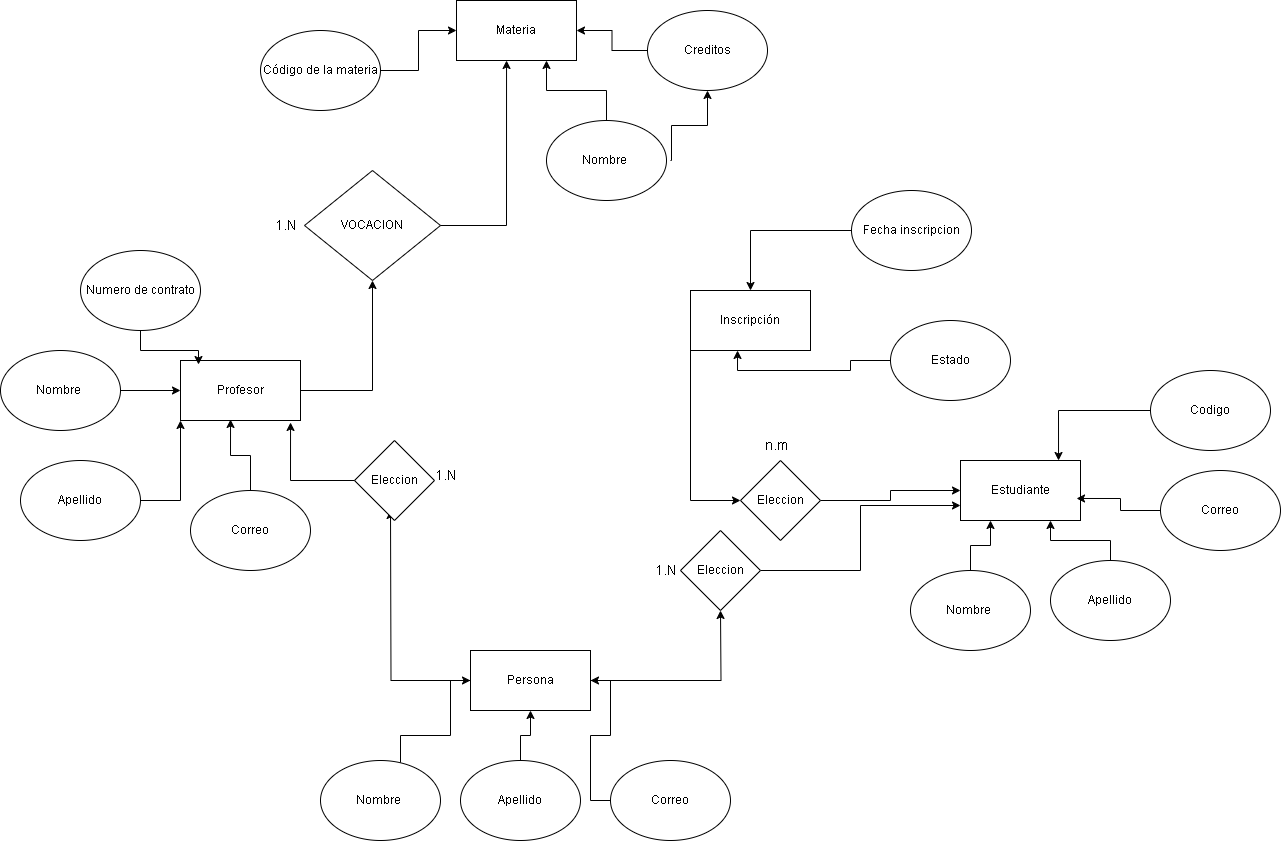

The diagram above was exported from draw.io. Its source (the exported page's mxGraphModel, read from the mxfile embedded in the PNG):
<mxGraphModel dx="880" dy="1637" grid="1" gridSize="10" guides="1" tooltips="1" connect="1" arrows="1" fold="1" page="1" pageScale="1" pageWidth="827" pageHeight="1169" math="0" shadow="0">
  <root>
    <mxCell id="0" />
    <mxCell id="1" parent="0" />
    <mxCell id="Z3i8BfxJJ0LqqDWpP4qZ-41" style="edgeStyle=orthogonalEdgeStyle;rounded=0;orthogonalLoop=1;jettySize=auto;html=1;entryX=0.5;entryY=1;entryDx=0;entryDy=0;" edge="1" parent="1" source="Z3i8BfxJJ0LqqDWpP4qZ-1" target="Z3i8BfxJJ0LqqDWpP4qZ-40">
      <mxGeometry relative="1" as="geometry" />
    </mxCell>
    <mxCell id="Z3i8BfxJJ0LqqDWpP4qZ-1" value="Profesor" style="rounded=0;whiteSpace=wrap;html=1;" vertex="1" parent="1">
      <mxGeometry x="240" y="210" width="120" height="60" as="geometry" />
    </mxCell>
    <mxCell id="Z3i8BfxJJ0LqqDWpP4qZ-8" style="edgeStyle=orthogonalEdgeStyle;rounded=0;orthogonalLoop=1;jettySize=auto;html=1;entryX=0;entryY=0.5;entryDx=0;entryDy=0;" edge="1" parent="1" source="Z3i8BfxJJ0LqqDWpP4qZ-2" target="Z3i8BfxJJ0LqqDWpP4qZ-1">
      <mxGeometry relative="1" as="geometry" />
    </mxCell>
    <mxCell id="Z3i8BfxJJ0LqqDWpP4qZ-2" value="Nombre&amp;nbsp;" style="ellipse;whiteSpace=wrap;html=1;" vertex="1" parent="1">
      <mxGeometry x="60" y="200" width="120" height="80" as="geometry" />
    </mxCell>
    <mxCell id="Z3i8BfxJJ0LqqDWpP4qZ-6" style="edgeStyle=orthogonalEdgeStyle;rounded=0;orthogonalLoop=1;jettySize=auto;html=1;entryX=0;entryY=1;entryDx=0;entryDy=0;" edge="1" parent="1" source="Z3i8BfxJJ0LqqDWpP4qZ-3" target="Z3i8BfxJJ0LqqDWpP4qZ-1">
      <mxGeometry relative="1" as="geometry" />
    </mxCell>
    <mxCell id="Z3i8BfxJJ0LqqDWpP4qZ-3" value="Apellido" style="ellipse;whiteSpace=wrap;html=1;" vertex="1" parent="1">
      <mxGeometry x="80" y="310" width="120" height="80" as="geometry" />
    </mxCell>
    <mxCell id="Z3i8BfxJJ0LqqDWpP4qZ-4" value="Correo" style="ellipse;whiteSpace=wrap;html=1;" vertex="1" parent="1">
      <mxGeometry x="250" y="340" width="120" height="80" as="geometry" />
    </mxCell>
    <mxCell id="Z3i8BfxJJ0LqqDWpP4qZ-5" value="Numero de contrato" style="ellipse;whiteSpace=wrap;html=1;" vertex="1" parent="1">
      <mxGeometry x="140" y="100" width="120" height="80" as="geometry" />
    </mxCell>
    <mxCell id="Z3i8BfxJJ0LqqDWpP4qZ-7" style="edgeStyle=orthogonalEdgeStyle;rounded=0;orthogonalLoop=1;jettySize=auto;html=1;entryX=0.417;entryY=0.983;entryDx=0;entryDy=0;entryPerimeter=0;" edge="1" parent="1" source="Z3i8BfxJJ0LqqDWpP4qZ-4" target="Z3i8BfxJJ0LqqDWpP4qZ-1">
      <mxGeometry relative="1" as="geometry" />
    </mxCell>
    <mxCell id="Z3i8BfxJJ0LqqDWpP4qZ-9" style="edgeStyle=orthogonalEdgeStyle;rounded=0;orthogonalLoop=1;jettySize=auto;html=1;entryX=0.15;entryY=0.067;entryDx=0;entryDy=0;entryPerimeter=0;" edge="1" parent="1" source="Z3i8BfxJJ0LqqDWpP4qZ-5" target="Z3i8BfxJJ0LqqDWpP4qZ-1">
      <mxGeometry relative="1" as="geometry" />
    </mxCell>
    <mxCell id="Z3i8BfxJJ0LqqDWpP4qZ-10" value="Estudiante" style="rounded=0;whiteSpace=wrap;html=1;" vertex="1" parent="1">
      <mxGeometry x="1020" y="310" width="120" height="60" as="geometry" />
    </mxCell>
    <mxCell id="Z3i8BfxJJ0LqqDWpP4qZ-44" style="edgeStyle=orthogonalEdgeStyle;rounded=0;orthogonalLoop=1;jettySize=auto;html=1;entryX=0.25;entryY=1;entryDx=0;entryDy=0;" edge="1" parent="1" source="Z3i8BfxJJ0LqqDWpP4qZ-11" target="Z3i8BfxJJ0LqqDWpP4qZ-10">
      <mxGeometry relative="1" as="geometry" />
    </mxCell>
    <mxCell id="Z3i8BfxJJ0LqqDWpP4qZ-11" value="Nombre&amp;nbsp;" style="ellipse;whiteSpace=wrap;html=1;" vertex="1" parent="1">
      <mxGeometry x="970" y="420" width="120" height="80" as="geometry" />
    </mxCell>
    <mxCell id="Z3i8BfxJJ0LqqDWpP4qZ-16" style="edgeStyle=orthogonalEdgeStyle;rounded=0;orthogonalLoop=1;jettySize=auto;html=1;entryX=0.75;entryY=1;entryDx=0;entryDy=0;" edge="1" parent="1" source="Z3i8BfxJJ0LqqDWpP4qZ-12" target="Z3i8BfxJJ0LqqDWpP4qZ-10">
      <mxGeometry relative="1" as="geometry" />
    </mxCell>
    <mxCell id="Z3i8BfxJJ0LqqDWpP4qZ-12" value="Apellido" style="ellipse;whiteSpace=wrap;html=1;" vertex="1" parent="1">
      <mxGeometry x="1110" y="410" width="120" height="80" as="geometry" />
    </mxCell>
    <mxCell id="Z3i8BfxJJ0LqqDWpP4qZ-13" value="Correo" style="ellipse;whiteSpace=wrap;html=1;" vertex="1" parent="1">
      <mxGeometry x="1220" y="320" width="120" height="80" as="geometry" />
    </mxCell>
    <mxCell id="Z3i8BfxJJ0LqqDWpP4qZ-14" value="Codigo" style="ellipse;whiteSpace=wrap;html=1;" vertex="1" parent="1">
      <mxGeometry x="1210" y="220" width="120" height="80" as="geometry" />
    </mxCell>
    <mxCell id="Z3i8BfxJJ0LqqDWpP4qZ-15" style="edgeStyle=orthogonalEdgeStyle;rounded=0;orthogonalLoop=1;jettySize=auto;html=1;" edge="1" parent="1" target="Z3i8BfxJJ0LqqDWpP4qZ-29">
      <mxGeometry relative="1" as="geometry">
        <mxPoint x="730" y="10" as="sourcePoint" />
        <mxPoint x="765" y="-40" as="targetPoint" />
        <Array as="points">
          <mxPoint x="731" y="10" />
          <mxPoint x="731" y="-25" />
          <mxPoint x="767" y="-25" />
        </Array>
      </mxGeometry>
    </mxCell>
    <mxCell id="Z3i8BfxJJ0LqqDWpP4qZ-17" style="edgeStyle=orthogonalEdgeStyle;rounded=0;orthogonalLoop=1;jettySize=auto;html=1;entryX=0.967;entryY=0.633;entryDx=0;entryDy=0;entryPerimeter=0;" edge="1" parent="1" source="Z3i8BfxJJ0LqqDWpP4qZ-13" target="Z3i8BfxJJ0LqqDWpP4qZ-10">
      <mxGeometry relative="1" as="geometry" />
    </mxCell>
    <mxCell id="Z3i8BfxJJ0LqqDWpP4qZ-18" style="edgeStyle=orthogonalEdgeStyle;rounded=0;orthogonalLoop=1;jettySize=auto;html=1;entryX=0.817;entryY=0;entryDx=0;entryDy=0;entryPerimeter=0;" edge="1" parent="1" source="Z3i8BfxJJ0LqqDWpP4qZ-14" target="Z3i8BfxJJ0LqqDWpP4qZ-10">
      <mxGeometry relative="1" as="geometry" />
    </mxCell>
    <mxCell id="Z3i8BfxJJ0LqqDWpP4qZ-48" style="edgeStyle=orthogonalEdgeStyle;rounded=0;orthogonalLoop=1;jettySize=auto;html=1;" edge="1" parent="1" source="Z3i8BfxJJ0LqqDWpP4qZ-19">
      <mxGeometry relative="1" as="geometry">
        <mxPoint x="780" y="460" as="targetPoint" />
      </mxGeometry>
    </mxCell>
    <mxCell id="Z3i8BfxJJ0LqqDWpP4qZ-49" style="edgeStyle=orthogonalEdgeStyle;rounded=0;orthogonalLoop=1;jettySize=auto;html=1;" edge="1" parent="1" source="Z3i8BfxJJ0LqqDWpP4qZ-19">
      <mxGeometry relative="1" as="geometry">
        <mxPoint x="450" y="360" as="targetPoint" />
      </mxGeometry>
    </mxCell>
    <mxCell id="Z3i8BfxJJ0LqqDWpP4qZ-19" value="Persona" style="rounded=0;whiteSpace=wrap;html=1;" vertex="1" parent="1">
      <mxGeometry x="530" y="500" width="120" height="60" as="geometry" />
    </mxCell>
    <mxCell id="Z3i8BfxJJ0LqqDWpP4qZ-24" style="edgeStyle=orthogonalEdgeStyle;rounded=0;orthogonalLoop=1;jettySize=auto;html=1;entryX=0;entryY=0.5;entryDx=0;entryDy=0;" edge="1" parent="1" source="Z3i8BfxJJ0LqqDWpP4qZ-20" target="Z3i8BfxJJ0LqqDWpP4qZ-19">
      <mxGeometry relative="1" as="geometry">
        <Array as="points">
          <mxPoint x="460" y="585" />
          <mxPoint x="510" y="585" />
          <mxPoint x="510" y="530" />
        </Array>
      </mxGeometry>
    </mxCell>
    <mxCell id="Z3i8BfxJJ0LqqDWpP4qZ-20" value="Nombre&amp;nbsp;" style="ellipse;whiteSpace=wrap;html=1;" vertex="1" parent="1">
      <mxGeometry x="380" y="610" width="120" height="80" as="geometry" />
    </mxCell>
    <mxCell id="Z3i8BfxJJ0LqqDWpP4qZ-25" style="edgeStyle=orthogonalEdgeStyle;rounded=0;orthogonalLoop=1;jettySize=auto;html=1;entryX=0.5;entryY=1;entryDx=0;entryDy=0;" edge="1" parent="1" source="Z3i8BfxJJ0LqqDWpP4qZ-21" target="Z3i8BfxJJ0LqqDWpP4qZ-19">
      <mxGeometry relative="1" as="geometry" />
    </mxCell>
    <mxCell id="Z3i8BfxJJ0LqqDWpP4qZ-21" value="Apellido" style="ellipse;whiteSpace=wrap;html=1;" vertex="1" parent="1">
      <mxGeometry x="520" y="610" width="120" height="80" as="geometry" />
    </mxCell>
    <mxCell id="Z3i8BfxJJ0LqqDWpP4qZ-26" style="edgeStyle=orthogonalEdgeStyle;rounded=0;orthogonalLoop=1;jettySize=auto;html=1;entryX=1;entryY=0.5;entryDx=0;entryDy=0;" edge="1" parent="1" source="Z3i8BfxJJ0LqqDWpP4qZ-23" target="Z3i8BfxJJ0LqqDWpP4qZ-19">
      <mxGeometry relative="1" as="geometry" />
    </mxCell>
    <mxCell id="Z3i8BfxJJ0LqqDWpP4qZ-23" value="Correo" style="ellipse;whiteSpace=wrap;html=1;" vertex="1" parent="1">
      <mxGeometry x="670" y="610" width="120" height="80" as="geometry" />
    </mxCell>
    <mxCell id="Z3i8BfxJJ0LqqDWpP4qZ-27" value="Materia" style="rounded=0;whiteSpace=wrap;html=1;" vertex="1" parent="1">
      <mxGeometry x="516" y="-150" width="120" height="60" as="geometry" />
    </mxCell>
    <mxCell id="Z3i8BfxJJ0LqqDWpP4qZ-39" value="" style="edgeStyle=orthogonalEdgeStyle;rounded=0;orthogonalLoop=1;jettySize=auto;html=1;" edge="1" parent="1" source="Z3i8BfxJJ0LqqDWpP4qZ-28" target="Z3i8BfxJJ0LqqDWpP4qZ-27">
      <mxGeometry relative="1" as="geometry" />
    </mxCell>
    <mxCell id="Z3i8BfxJJ0LqqDWpP4qZ-28" value="Código de la materia" style="ellipse;whiteSpace=wrap;html=1;" vertex="1" parent="1">
      <mxGeometry x="320" y="-120" width="120" height="80" as="geometry" />
    </mxCell>
    <mxCell id="Z3i8BfxJJ0LqqDWpP4qZ-31" style="edgeStyle=orthogonalEdgeStyle;rounded=0;orthogonalLoop=1;jettySize=auto;html=1;entryX=1;entryY=0.5;entryDx=0;entryDy=0;" edge="1" parent="1" source="Z3i8BfxJJ0LqqDWpP4qZ-29" target="Z3i8BfxJJ0LqqDWpP4qZ-27">
      <mxGeometry relative="1" as="geometry" />
    </mxCell>
    <mxCell id="Z3i8BfxJJ0LqqDWpP4qZ-29" value="Creditos" style="ellipse;whiteSpace=wrap;html=1;" vertex="1" parent="1">
      <mxGeometry x="707" y="-140" width="120" height="80" as="geometry" />
    </mxCell>
    <mxCell id="Z3i8BfxJJ0LqqDWpP4qZ-33" style="edgeStyle=orthogonalEdgeStyle;rounded=0;orthogonalLoop=1;jettySize=auto;html=1;entryX=0.75;entryY=1;entryDx=0;entryDy=0;" edge="1" parent="1" source="Z3i8BfxJJ0LqqDWpP4qZ-30" target="Z3i8BfxJJ0LqqDWpP4qZ-27">
      <mxGeometry relative="1" as="geometry" />
    </mxCell>
    <mxCell id="Z3i8BfxJJ0LqqDWpP4qZ-30" value="Nombre&amp;nbsp;" style="ellipse;whiteSpace=wrap;html=1;" vertex="1" parent="1">
      <mxGeometry x="606" y="-30" width="120" height="80" as="geometry" />
    </mxCell>
    <mxCell id="Z3i8BfxJJ0LqqDWpP4qZ-45" style="edgeStyle=orthogonalEdgeStyle;rounded=0;orthogonalLoop=1;jettySize=auto;html=1;entryX=0;entryY=0.5;entryDx=0;entryDy=0;exitX=0;exitY=1;exitDx=0;exitDy=0;" edge="1" parent="1" source="Z3i8BfxJJ0LqqDWpP4qZ-34" target="Z3i8BfxJJ0LqqDWpP4qZ-46">
      <mxGeometry relative="1" as="geometry">
        <mxPoint x="720" y="360" as="targetPoint" />
      </mxGeometry>
    </mxCell>
    <mxCell id="Z3i8BfxJJ0LqqDWpP4qZ-34" value="Inscripción" style="rounded=0;whiteSpace=wrap;html=1;" vertex="1" parent="1">
      <mxGeometry x="750" y="140" width="120" height="60" as="geometry" />
    </mxCell>
    <mxCell id="Z3i8BfxJJ0LqqDWpP4qZ-38" style="edgeStyle=orthogonalEdgeStyle;rounded=0;orthogonalLoop=1;jettySize=auto;html=1;entryX=0.5;entryY=0;entryDx=0;entryDy=0;" edge="1" parent="1" source="Z3i8BfxJJ0LqqDWpP4qZ-35" target="Z3i8BfxJJ0LqqDWpP4qZ-34">
      <mxGeometry relative="1" as="geometry" />
    </mxCell>
    <mxCell id="Z3i8BfxJJ0LqqDWpP4qZ-35" value="Fecha inscripcion" style="ellipse;whiteSpace=wrap;html=1;" vertex="1" parent="1">
      <mxGeometry x="911" y="40" width="120" height="80" as="geometry" />
    </mxCell>
    <mxCell id="Z3i8BfxJJ0LqqDWpP4qZ-36" value="Estado" style="ellipse;whiteSpace=wrap;html=1;" vertex="1" parent="1">
      <mxGeometry x="950" y="170" width="120" height="80" as="geometry" />
    </mxCell>
    <mxCell id="Z3i8BfxJJ0LqqDWpP4qZ-37" style="edgeStyle=orthogonalEdgeStyle;rounded=0;orthogonalLoop=1;jettySize=auto;html=1;entryX=0.392;entryY=1;entryDx=0;entryDy=0;entryPerimeter=0;" edge="1" parent="1" source="Z3i8BfxJJ0LqqDWpP4qZ-36" target="Z3i8BfxJJ0LqqDWpP4qZ-34">
      <mxGeometry relative="1" as="geometry" />
    </mxCell>
    <mxCell id="Z3i8BfxJJ0LqqDWpP4qZ-40" value="VOCACION" style="rhombus;whiteSpace=wrap;html=1;" vertex="1" parent="1">
      <mxGeometry x="364" y="20" width="136" height="110" as="geometry" />
    </mxCell>
    <mxCell id="Z3i8BfxJJ0LqqDWpP4qZ-42" style="edgeStyle=orthogonalEdgeStyle;rounded=0;orthogonalLoop=1;jettySize=auto;html=1;entryX=0.417;entryY=1;entryDx=0;entryDy=0;entryPerimeter=0;" edge="1" parent="1" source="Z3i8BfxJJ0LqqDWpP4qZ-40" target="Z3i8BfxJJ0LqqDWpP4qZ-27">
      <mxGeometry relative="1" as="geometry" />
    </mxCell>
    <mxCell id="Z3i8BfxJJ0LqqDWpP4qZ-43" value="&lt;font style=&quot;font-size: 14px;&quot;&gt;1.N&lt;/font&gt;" style="text;html=1;align=center;verticalAlign=middle;whiteSpace=wrap;rounded=0;" vertex="1" parent="1">
      <mxGeometry x="270" y="30" width="150" height="90" as="geometry" />
    </mxCell>
    <mxCell id="Z3i8BfxJJ0LqqDWpP4qZ-47" style="edgeStyle=orthogonalEdgeStyle;rounded=0;orthogonalLoop=1;jettySize=auto;html=1;entryX=0;entryY=0.5;entryDx=0;entryDy=0;" edge="1" parent="1" source="Z3i8BfxJJ0LqqDWpP4qZ-46" target="Z3i8BfxJJ0LqqDWpP4qZ-10">
      <mxGeometry relative="1" as="geometry" />
    </mxCell>
    <mxCell id="Z3i8BfxJJ0LqqDWpP4qZ-46" value="Eleccion" style="rhombus;whiteSpace=wrap;html=1;" vertex="1" parent="1">
      <mxGeometry x="800" y="310" width="80" height="80" as="geometry" />
    </mxCell>
    <mxCell id="Z3i8BfxJJ0LqqDWpP4qZ-50" value="Eleccion" style="rhombus;whiteSpace=wrap;html=1;" vertex="1" parent="1">
      <mxGeometry x="414" y="290" width="80" height="80" as="geometry" />
    </mxCell>
    <mxCell id="Z3i8BfxJJ0LqqDWpP4qZ-52" style="edgeStyle=orthogonalEdgeStyle;rounded=0;orthogonalLoop=1;jettySize=auto;html=1;entryX=0;entryY=0.75;entryDx=0;entryDy=0;" edge="1" parent="1" source="Z3i8BfxJJ0LqqDWpP4qZ-51" target="Z3i8BfxJJ0LqqDWpP4qZ-10">
      <mxGeometry relative="1" as="geometry" />
    </mxCell>
    <mxCell id="Z3i8BfxJJ0LqqDWpP4qZ-51" value="Eleccion" style="rhombus;whiteSpace=wrap;html=1;" vertex="1" parent="1">
      <mxGeometry x="740" y="380" width="80" height="80" as="geometry" />
    </mxCell>
    <mxCell id="Z3i8BfxJJ0LqqDWpP4qZ-54" style="edgeStyle=orthogonalEdgeStyle;rounded=0;orthogonalLoop=1;jettySize=auto;html=1;entryX=0.917;entryY=1.033;entryDx=0;entryDy=0;entryPerimeter=0;" edge="1" parent="1" source="Z3i8BfxJJ0LqqDWpP4qZ-50" target="Z3i8BfxJJ0LqqDWpP4qZ-1">
      <mxGeometry relative="1" as="geometry" />
    </mxCell>
    <mxCell id="Z3i8BfxJJ0LqqDWpP4qZ-55" value="&lt;span style=&quot;font-size: 14px;&quot;&gt;n.m&lt;/span&gt;" style="text;html=1;align=center;verticalAlign=middle;whiteSpace=wrap;rounded=0;" vertex="1" parent="1">
      <mxGeometry x="761" y="250" width="150" height="90" as="geometry" />
    </mxCell>
    <mxCell id="Z3i8BfxJJ0LqqDWpP4qZ-56" value="&lt;font style=&quot;font-size: 14px;&quot;&gt;1.N&lt;/font&gt;" style="text;html=1;align=center;verticalAlign=middle;whiteSpace=wrap;rounded=0;" vertex="1" parent="1">
      <mxGeometry x="430" y="280" width="150" height="90" as="geometry" />
    </mxCell>
    <mxCell id="Z3i8BfxJJ0LqqDWpP4qZ-57" value="&lt;font style=&quot;font-size: 14px;&quot;&gt;1.N&lt;/font&gt;" style="text;html=1;align=center;verticalAlign=middle;whiteSpace=wrap;rounded=0;" vertex="1" parent="1">
      <mxGeometry x="650" y="375" width="150" height="90" as="geometry" />
    </mxCell>
  </root>
</mxGraphModel>